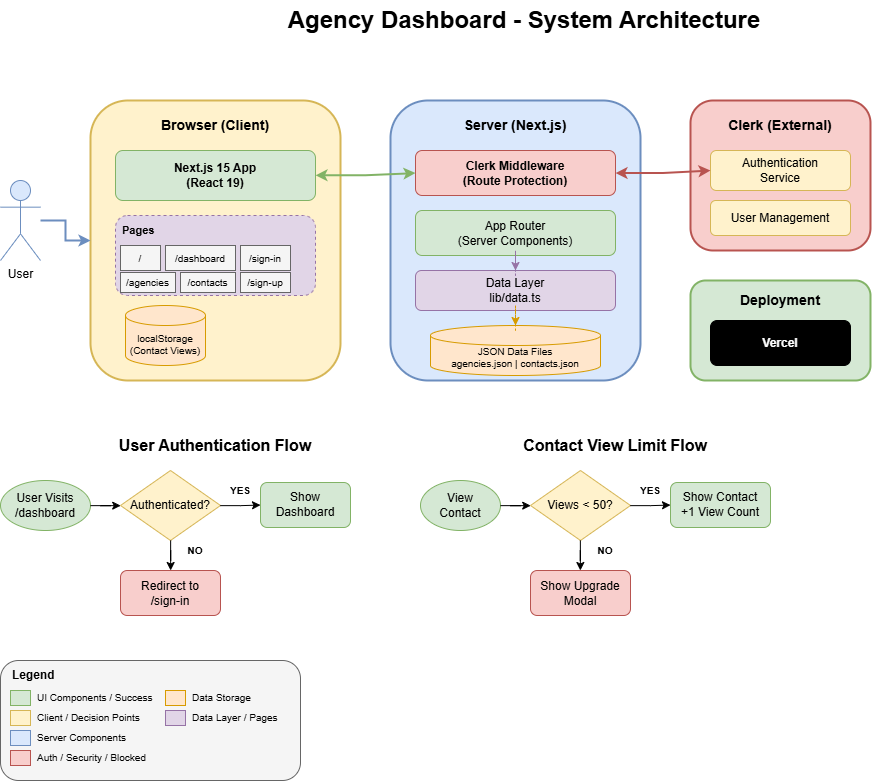

The diagram above was exported from draw.io. Its source (the exported page's mxGraphModel, read from the mxfile embedded in the PNG):
<mxGraphModel dx="1117" dy="2640" grid="1" gridSize="10" guides="1" tooltips="1" connect="1" arrows="1" fold="1" page="1" pageScale="1" pageWidth="1169" pageHeight="827" math="0" shadow="0">
  <root>
    <mxCell id="0" />
    <mxCell id="1" parent="0" />
    <mxCell id="title" value="Agency Dashboard - System Architecture" style="text;html=1;strokeColor=none;fillColor=none;align=center;verticalAlign=middle;whiteSpace=wrap;rounded=0;fontSize=24;fontStyle=1" parent="1" vertex="1">
      <mxGeometry x="334" y="20" width="500" height="40" as="geometry" />
    </mxCell>
    <mxCell id="user" value="User" style="shape=umlActor;verticalLabelPosition=bottom;verticalAlign=top;html=1;outlineConnect=0;fillColor=#dae8fc;strokeColor=#6c8ebf;" parent="1" vertex="1">
      <mxGeometry x="60" y="200" width="40" height="80" as="geometry" />
    </mxCell>
    <mxCell id="browser-box" value="" style="rounded=1;whiteSpace=wrap;html=1;fillColor=#fff2cc;strokeColor=#d6b656;strokeWidth=2;" parent="1" vertex="1">
      <mxGeometry x="150" y="120" width="250" height="280" as="geometry" />
    </mxCell>
    <mxCell id="browser-title" value="Browser (Client)" style="text;html=1;strokeColor=none;fillColor=none;align=center;verticalAlign=middle;whiteSpace=wrap;rounded=0;fontStyle=1;fontSize=14" parent="1" vertex="1">
      <mxGeometry x="200" y="130" width="150" height="30" as="geometry" />
    </mxCell>
    <mxCell id="nextjs-app" value="Next.js 15 App&#10;(React 19)" style="rounded=1;whiteSpace=wrap;html=1;fillColor=#d5e8d4;strokeColor=#82b366;fontStyle=1" parent="1" vertex="1">
      <mxGeometry x="175" y="170" width="200" height="50" as="geometry" />
    </mxCell>
    <mxCell id="pages-box" value="" style="rounded=1;whiteSpace=wrap;html=1;fillColor=#e1d5e7;strokeColor=#9673a6;dashed=1" parent="1" vertex="1">
      <mxGeometry x="175" y="235" width="200" height="80" as="geometry" />
    </mxCell>
    <mxCell id="pages-title" value="Pages" style="text;html=1;strokeColor=none;fillColor=none;align=left;verticalAlign=middle;whiteSpace=wrap;rounded=0;fontStyle=1;fontSize=11" parent="1" vertex="1">
      <mxGeometry x="180" y="240" width="50" height="20" as="geometry" />
    </mxCell>
    <mxCell id="page-landing" value="/" style="rounded=0;whiteSpace=wrap;html=1;fontSize=10;fillColor=#f5f5f5;strokeColor=#666666" parent="1" vertex="1">
      <mxGeometry x="180" y="265" width="40" height="25" as="geometry" />
    </mxCell>
    <mxCell id="page-dashboard" value="/dashboard" style="rounded=0;whiteSpace=wrap;html=1;fontSize=10;fillColor=#f5f5f5;strokeColor=#666666" parent="1" vertex="1">
      <mxGeometry x="225" y="265" width="70" height="25" as="geometry" />
    </mxCell>
    <mxCell id="page-agencies" value="/agencies" style="rounded=0;whiteSpace=wrap;html=1;fontSize=10;fillColor=#f5f5f5;strokeColor=#666666" parent="1" vertex="1">
      <mxGeometry x="180" y="292" width="55" height="20" as="geometry" />
    </mxCell>
    <mxCell id="page-contacts" value="/contacts" style="rounded=0;whiteSpace=wrap;html=1;fontSize=10;fillColor=#f5f5f5;strokeColor=#666666" parent="1" vertex="1">
      <mxGeometry x="240" y="292" width="55" height="20" as="geometry" />
    </mxCell>
    <mxCell id="page-signin" value="/sign-in" style="rounded=0;whiteSpace=wrap;html=1;fontSize=10;fillColor=#f5f5f5;strokeColor=#666666" parent="1" vertex="1">
      <mxGeometry x="300" y="265" width="50" height="25" as="geometry" />
    </mxCell>
    <mxCell id="page-signup" value="/sign-up" style="rounded=0;whiteSpace=wrap;html=1;fontSize=10;fillColor=#f5f5f5;strokeColor=#666666" parent="1" vertex="1">
      <mxGeometry x="300" y="292" width="50" height="20" as="geometry" />
    </mxCell>
    <mxCell id="localstorage" value="localStorage&#10;(Contact Views)" style="shape=cylinder3;whiteSpace=wrap;html=1;boundedLbl=1;backgroundOutline=1;size=10;fillColor=#ffe6cc;strokeColor=#d79b00;fontSize=10" parent="1" vertex="1">
      <mxGeometry x="185" y="325" width="80" height="60" as="geometry" />
    </mxCell>
    <mxCell id="server-box" value="" style="rounded=1;whiteSpace=wrap;html=1;fillColor=#dae8fc;strokeColor=#6c8ebf;strokeWidth=2;" parent="1" vertex="1">
      <mxGeometry x="450" y="120" width="250" height="280" as="geometry" />
    </mxCell>
    <mxCell id="server-title" value="Server (Next.js)" style="text;html=1;strokeColor=none;fillColor=none;align=center;verticalAlign=middle;whiteSpace=wrap;rounded=0;fontStyle=1;fontSize=14" parent="1" vertex="1">
      <mxGeometry x="500" y="130" width="150" height="30" as="geometry" />
    </mxCell>
    <mxCell id="middleware" value="Clerk Middleware&#10;(Route Protection)" style="rounded=1;whiteSpace=wrap;html=1;fillColor=#f8cecc;strokeColor=#b85450;fontStyle=1" parent="1" vertex="1">
      <mxGeometry x="475" y="170" width="200" height="45" as="geometry" />
    </mxCell>
    <mxCell id="app-router" value="App Router&#10;(Server Components)" style="rounded=1;whiteSpace=wrap;html=1;fillColor=#d5e8d4;strokeColor=#82b366;" parent="1" vertex="1">
      <mxGeometry x="475" y="230" width="200" height="45" as="geometry" />
    </mxCell>
    <mxCell id="data-layer" value="Data Layer&#10;lib/data.ts" style="rounded=1;whiteSpace=wrap;html=1;fillColor=#e1d5e7;strokeColor=#9673a6;" parent="1" vertex="1">
      <mxGeometry x="475" y="290" width="200" height="40" as="geometry" />
    </mxCell>
    <mxCell id="json-data" value="JSON Data Files&#10;agencies.json | contacts.json" style="shape=cylinder3;whiteSpace=wrap;html=1;boundedLbl=1;backgroundOutline=1;size=10;fillColor=#ffe6cc;strokeColor=#d79b00;fontSize=10" parent="1" vertex="1">
      <mxGeometry x="490" y="345" width="170" height="50" as="geometry" />
    </mxCell>
    <mxCell id="clerk-box" value="" style="rounded=1;whiteSpace=wrap;html=1;fillColor=#f8cecc;strokeColor=#b85450;strokeWidth=2;" parent="1" vertex="1">
      <mxGeometry x="750" y="120" width="180" height="150" as="geometry" />
    </mxCell>
    <mxCell id="clerk-title" value="Clerk (External)" style="text;html=1;strokeColor=none;fillColor=none;align=center;verticalAlign=middle;whiteSpace=wrap;rounded=0;fontStyle=1;fontSize=14" parent="1" vertex="1">
      <mxGeometry x="775" y="130" width="130" height="30" as="geometry" />
    </mxCell>
    <mxCell id="clerk-auth" value="Authentication&#10;Service" style="rounded=1;whiteSpace=wrap;html=1;fillColor=#fff2cc;strokeColor=#d6b656;" parent="1" vertex="1">
      <mxGeometry x="770" y="170" width="140" height="40" as="geometry" />
    </mxCell>
    <mxCell id="clerk-user" value="User Management" style="rounded=1;whiteSpace=wrap;html=1;fillColor=#fff2cc;strokeColor=#d6b656;" parent="1" vertex="1">
      <mxGeometry x="770" y="220" width="140" height="35" as="geometry" />
    </mxCell>
    <mxCell id="deploy-box" value="" style="rounded=1;whiteSpace=wrap;html=1;fillColor=#d5e8d4;strokeColor=#82b366;strokeWidth=2;" parent="1" vertex="1">
      <mxGeometry x="750" y="300" width="180" height="100" as="geometry" />
    </mxCell>
    <mxCell id="deploy-title" value="Deployment" style="text;html=1;strokeColor=none;fillColor=none;align=center;verticalAlign=middle;whiteSpace=wrap;rounded=0;fontStyle=1;fontSize=14" parent="1" vertex="1">
      <mxGeometry x="790" y="310" width="100" height="20" as="geometry" />
    </mxCell>
    <mxCell id="vercel" value="Vercel" style="rounded=1;whiteSpace=wrap;html=1;fillColor=#000000;fontColor=#ffffff;strokeColor=#000000;fontStyle=1" parent="1" vertex="1">
      <mxGeometry x="770" y="340" width="140" height="45" as="geometry" />
    </mxCell>
    <mxCell id="arrow1" style="edgeStyle=orthogonalEdgeStyle;rounded=0;orthogonalLoop=1;jettySize=auto;html=1;strokeWidth=2;strokeColor=#6c8ebf;" parent="1" source="user" target="browser-box" edge="1">
      <mxGeometry relative="1" as="geometry" />
    </mxCell>
    <mxCell id="arrow2" style="edgeStyle=orthogonalEdgeStyle;rounded=0;orthogonalLoop=1;jettySize=auto;html=1;strokeWidth=2;strokeColor=#82b366;startArrow=classic;startFill=1;" parent="1" source="nextjs-app" target="middleware" edge="1">
      <mxGeometry relative="1" as="geometry" />
    </mxCell>
    <mxCell id="arrow3" style="edgeStyle=orthogonalEdgeStyle;rounded=0;orthogonalLoop=1;jettySize=auto;html=1;strokeWidth=2;strokeColor=#b85450;startArrow=classic;startFill=1;" parent="1" source="middleware" target="clerk-auth" edge="1">
      <mxGeometry relative="1" as="geometry" />
    </mxCell>
    <mxCell id="arrow4" style="edgeStyle=orthogonalEdgeStyle;rounded=0;orthogonalLoop=1;jettySize=auto;html=1;strokeWidth=1;strokeColor=#9673a6;dashed=1;" parent="1" source="app-router" target="data-layer" edge="1">
      <mxGeometry relative="1" as="geometry" />
    </mxCell>
    <mxCell id="arrow5" style="edgeStyle=orthogonalEdgeStyle;rounded=0;orthogonalLoop=1;jettySize=auto;html=1;strokeWidth=1;strokeColor=#d79b00;dashed=1;" parent="1" source="data-layer" target="json-data" edge="1">
      <mxGeometry relative="1" as="geometry" />
    </mxCell>
    <mxCell id="flow-title" value="User Authentication Flow" style="text;html=1;strokeColor=none;fillColor=none;align=center;verticalAlign=middle;whiteSpace=wrap;rounded=0;fontSize=16;fontStyle=1" parent="1" vertex="1">
      <mxGeometry x="150" y="450" width="250" height="30" as="geometry" />
    </mxCell>
    <mxCell id="flow-start" value="User Visits&#10;/dashboard" style="ellipse;whiteSpace=wrap;html=1;fillColor=#d5e8d4;strokeColor=#82b366;" parent="1" vertex="1">
      <mxGeometry x="60" y="500" width="90" height="50" as="geometry" />
    </mxCell>
    <mxCell id="flow-check" value="Authenticated?" style="rhombus;whiteSpace=wrap;html=1;fillColor=#fff2cc;strokeColor=#d6b656;" parent="1" vertex="1">
      <mxGeometry x="180" y="490" width="100" height="70" as="geometry" />
    </mxCell>
    <mxCell id="flow-signin" value="Redirect to&#10;/sign-in" style="rounded=1;whiteSpace=wrap;html=1;fillColor=#f8cecc;strokeColor=#b85450;" parent="1" vertex="1">
      <mxGeometry x="180" y="590" width="100" height="45" as="geometry" />
    </mxCell>
    <mxCell id="flow-dashboard" value="Show&#10;Dashboard" style="rounded=1;whiteSpace=wrap;html=1;fillColor=#d5e8d4;strokeColor=#82b366;" parent="1" vertex="1">
      <mxGeometry x="320" y="502" width="90" height="45" as="geometry" />
    </mxCell>
    <mxCell id="flow-arrow1" style="edgeStyle=orthogonalEdgeStyle;rounded=0;orthogonalLoop=1;jettySize=auto;html=1;strokeWidth=1;" parent="1" source="flow-start" target="flow-check" edge="1">
      <mxGeometry relative="1" as="geometry" />
    </mxCell>
    <mxCell id="flow-arrow2" style="edgeStyle=orthogonalEdgeStyle;rounded=0;orthogonalLoop=1;jettySize=auto;html=1;strokeWidth=1;" parent="1" source="flow-check" target="flow-signin" edge="1">
      <mxGeometry relative="1" as="geometry" />
      <mxPoint as="offset" />
    </mxCell>
    <mxCell id="flow-label-no" value="NO" style="text;html=1;strokeColor=none;fillColor=none;align=center;verticalAlign=middle;whiteSpace=wrap;rounded=0;fontSize=10;fontStyle=1" parent="1" vertex="1">
      <mxGeometry x="240" y="560" width="30" height="20" as="geometry" />
    </mxCell>
    <mxCell id="flow-arrow3" style="edgeStyle=orthogonalEdgeStyle;rounded=0;orthogonalLoop=1;jettySize=auto;html=1;strokeWidth=1;" parent="1" source="flow-check" target="flow-dashboard" edge="1">
      <mxGeometry relative="1" as="geometry" />
    </mxCell>
    <mxCell id="flow-label-yes" value="YES" style="text;html=1;strokeColor=none;fillColor=none;align=center;verticalAlign=middle;whiteSpace=wrap;rounded=0;fontSize=10;fontStyle=1" parent="1" vertex="1">
      <mxGeometry x="285" y="500" width="30" height="20" as="geometry" />
    </mxCell>
    <mxCell id="limit-title" value="Contact View Limit Flow" style="text;html=1;strokeColor=none;fillColor=none;align=center;verticalAlign=middle;whiteSpace=wrap;rounded=0;fontSize=16;fontStyle=1" parent="1" vertex="1">
      <mxGeometry x="550" y="450" width="250" height="30" as="geometry" />
    </mxCell>
    <mxCell id="limit-start" value="View&#10;Contact" style="ellipse;whiteSpace=wrap;html=1;fillColor=#d5e8d4;strokeColor=#82b366;" parent="1" vertex="1">
      <mxGeometry x="480" y="500" width="80" height="50" as="geometry" />
    </mxCell>
    <mxCell id="limit-check" value="Views &lt; 50?" style="rhombus;whiteSpace=wrap;html=1;fillColor=#fff2cc;strokeColor=#d6b656;" parent="1" vertex="1">
      <mxGeometry x="590" y="490" width="100" height="70" as="geometry" />
    </mxCell>
    <mxCell id="limit-upgrade" value="Show Upgrade&#10;Modal" style="rounded=1;whiteSpace=wrap;html=1;fillColor=#f8cecc;strokeColor=#b85450;" parent="1" vertex="1">
      <mxGeometry x="590" y="590" width="100" height="45" as="geometry" />
    </mxCell>
    <mxCell id="limit-show" value="Show Contact&#10;+1 View Count" style="rounded=1;whiteSpace=wrap;html=1;fillColor=#d5e8d4;strokeColor=#82b366;" parent="1" vertex="1">
      <mxGeometry x="730" y="502" width="100" height="45" as="geometry" />
    </mxCell>
    <mxCell id="limit-arrow1" style="edgeStyle=orthogonalEdgeStyle;rounded=0;orthogonalLoop=1;jettySize=auto;html=1;strokeWidth=1;" parent="1" source="limit-start" target="limit-check" edge="1">
      <mxGeometry relative="1" as="geometry" />
    </mxCell>
    <mxCell id="limit-arrow2" style="edgeStyle=orthogonalEdgeStyle;rounded=0;orthogonalLoop=1;jettySize=auto;html=1;strokeWidth=1;" parent="1" source="limit-check" target="limit-upgrade" edge="1">
      <mxGeometry relative="1" as="geometry" />
    </mxCell>
    <mxCell id="limit-label-no" value="NO" style="text;html=1;strokeColor=none;fillColor=none;align=center;verticalAlign=middle;whiteSpace=wrap;rounded=0;fontSize=10;fontStyle=1" parent="1" vertex="1">
      <mxGeometry x="650" y="560" width="30" height="20" as="geometry" />
    </mxCell>
    <mxCell id="limit-arrow3" style="edgeStyle=orthogonalEdgeStyle;rounded=0;orthogonalLoop=1;jettySize=auto;html=1;strokeWidth=1;" parent="1" source="limit-check" target="limit-show" edge="1">
      <mxGeometry relative="1" as="geometry" />
    </mxCell>
    <mxCell id="limit-label-yes" value="YES" style="text;html=1;strokeColor=none;fillColor=none;align=center;verticalAlign=middle;whiteSpace=wrap;rounded=0;fontSize=10;fontStyle=1" parent="1" vertex="1">
      <mxGeometry x="695" y="500" width="30" height="20" as="geometry" />
    </mxCell>
    <mxCell id="legend-box" value="" style="rounded=1;whiteSpace=wrap;html=1;fillColor=#f5f5f5;strokeColor=#666666;strokeWidth=1;" parent="1" vertex="1">
      <mxGeometry x="60" y="680" width="300" height="120" as="geometry" />
    </mxCell>
    <mxCell id="legend-title" value="Legend" style="text;html=1;strokeColor=none;fillColor=none;align=left;verticalAlign=middle;whiteSpace=wrap;rounded=0;fontStyle=1;fontSize=12" parent="1" vertex="1">
      <mxGeometry x="70" y="685" width="60" height="20" as="geometry" />
    </mxCell>
    <mxCell id="legend-green" value="" style="rounded=0;whiteSpace=wrap;html=1;fillColor=#d5e8d4;strokeColor=#82b366;" parent="1" vertex="1">
      <mxGeometry x="70" y="710" width="20" height="15" as="geometry" />
    </mxCell>
    <mxCell id="legend-green-text" value="UI Components / Success" style="text;html=1;strokeColor=none;fillColor=none;align=left;verticalAlign=middle;whiteSpace=wrap;rounded=0;fontSize=10" parent="1" vertex="1">
      <mxGeometry x="95" y="707" width="130" height="20" as="geometry" />
    </mxCell>
    <mxCell id="legend-yellow" value="" style="rounded=0;whiteSpace=wrap;html=1;fillColor=#fff2cc;strokeColor=#d6b656;" parent="1" vertex="1">
      <mxGeometry x="70" y="730" width="20" height="15" as="geometry" />
    </mxCell>
    <mxCell id="legend-yellow-text" value="Client / Decision Points" style="text;html=1;strokeColor=none;fillColor=none;align=left;verticalAlign=middle;whiteSpace=wrap;rounded=0;fontSize=10" parent="1" vertex="1">
      <mxGeometry x="95" y="727" width="130" height="20" as="geometry" />
    </mxCell>
    <mxCell id="legend-blue" value="" style="rounded=0;whiteSpace=wrap;html=1;fillColor=#dae8fc;strokeColor=#6c8ebf;" parent="1" vertex="1">
      <mxGeometry x="70" y="750" width="20" height="15" as="geometry" />
    </mxCell>
    <mxCell id="legend-blue-text" value="Server Components" style="text;html=1;strokeColor=none;fillColor=none;align=left;verticalAlign=middle;whiteSpace=wrap;rounded=0;fontSize=10" parent="1" vertex="1">
      <mxGeometry x="95" y="747" width="130" height="20" as="geometry" />
    </mxCell>
    <mxCell id="legend-red" value="" style="rounded=0;whiteSpace=wrap;html=1;fillColor=#f8cecc;strokeColor=#b85450;" parent="1" vertex="1">
      <mxGeometry x="70" y="770" width="20" height="15" as="geometry" />
    </mxCell>
    <mxCell id="legend-red-text" value="Auth / Security / Blocked" style="text;html=1;strokeColor=none;fillColor=none;align=left;verticalAlign=middle;whiteSpace=wrap;rounded=0;fontSize=10" parent="1" vertex="1">
      <mxGeometry x="95" y="767" width="130" height="20" as="geometry" />
    </mxCell>
    <mxCell id="legend-orange" value="" style="rounded=0;whiteSpace=wrap;html=1;fillColor=#ffe6cc;strokeColor=#d79b00;" parent="1" vertex="1">
      <mxGeometry x="225" y="710" width="20" height="15" as="geometry" />
    </mxCell>
    <mxCell id="legend-orange-text" value="Data Storage" style="text;html=1;strokeColor=none;fillColor=none;align=left;verticalAlign=middle;whiteSpace=wrap;rounded=0;fontSize=10" parent="1" vertex="1">
      <mxGeometry x="250" y="707" width="100" height="20" as="geometry" />
    </mxCell>
    <mxCell id="legend-purple" value="" style="rounded=0;whiteSpace=wrap;html=1;fillColor=#e1d5e7;strokeColor=#9673a6;" parent="1" vertex="1">
      <mxGeometry x="225" y="730" width="20" height="15" as="geometry" />
    </mxCell>
    <mxCell id="legend-purple-text" value="Data Layer / Pages" style="text;html=1;strokeColor=none;fillColor=none;align=left;verticalAlign=middle;whiteSpace=wrap;rounded=0;fontSize=10" parent="1" vertex="1">
      <mxGeometry x="250" y="727" width="100" height="20" as="geometry" />
    </mxCell>
  </root>
</mxGraphModel>